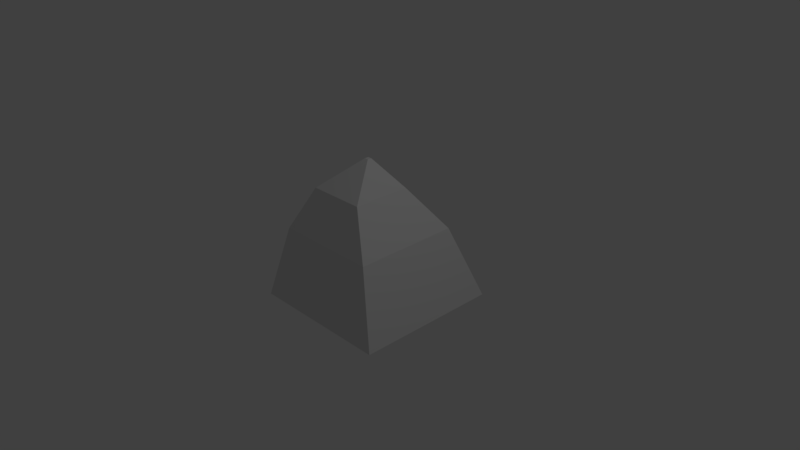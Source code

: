 # Source: jonas.blend  (saved by Blender 2.79.0; exported with 4.5.12 LTS)
import bpy
from mathutils import Matrix  # noqa: F401  (used for matrix-valued properties, if any)

bpy.ops.wm.read_factory_settings(use_empty=True)
scene = bpy.context.scene
scene.name = 'Scene'

# ---- collections
col_collection_1 = bpy.data.collections.new('Collection 1'); scene.collection.children.link(col_collection_1)

# ---- world
world_world = bpy.data.worlds.new('World'); scene.world = world_world
world_world.color = (0.05088, 0.05088, 0.05088)
world_world.use_sun_shadow = False
world_world.sun_shadow_jitter_overblur = 0.0
world_world.cycles.sampling_method = 'MANUAL'

# ---- cameras
cam_camera = bpy.data.cameras.new('Camera')
cam_camera.clip_end = 100.0
cam_camera.lens = 35.0
cam_camera.sensor_width = 32.0
cam_camera.sensor_height = 18.0
cam_camera.ortho_scale = 7.314
cam_camera.dof.focus_distance = 0.0
cam_camera.dof.aperture_fstop = 128.0

# ---- lights
light_lamp = bpy.data.lights.new('Lamp', 'POINT')
light_lamp.transmission_factor = 0.0
light_lamp.cutoff_distance = 30.0
light_lamp.energy = 100.0
light_lamp.shadow_buffer_clip_start = 1.001
light_lamp.shadow_soft_size = 0.1
light_lamp.shadow_maximum_resolution = 0.006
light_lamp.use_absolute_resolution = True

# ---- meshes
me_plane = bpy.data.meshes.new('Plane')
me_plane.from_pydata([(-1.003, -1.01, 0.03495), (0.9971, -1.017, 0.05506), (-0.9962, 0.9899, 0.05765), (1.004, 0.9831, 0.07776), (-0.008127, -0.02188, 0.05617), (0.008903, -0.02194, 0.05635), (-0.008072, -0.004848, 0.05637), (0.008959, -0.004906, 0.05654), (-1.003, -1.01, 0.03495), (0.9971, -1.017, 0.05506), (-0.7337, -0.8366, 1.056), (0.7087, -0.8415, 1.071), (-0.729, 0.6059, 1.073), (0.7134, 0.601, 1.087), (-0.7337, -0.8366, 1.056), (0.7087, -0.8415, 1.071), (-0.9962, 0.9899, 0.05765), (-0.008072, -0.004848, 0.05637), (-0.7337, -0.8366, 1.056), (0.7087, -0.8415, 1.071), (-0.729, 0.6059, 1.073), (0.7134, 0.601, 1.087), (-0.7337, -0.8366, 1.056), (0.7087, -0.8415, 1.071), (-0.3271, -1.209, 1.405), (-0.3243, -0.3721, 1.414), (0.5099, -1.212, 1.413), (-0.3271, -1.209, 1.405), (-0.3243, -0.3721, 1.414), (0.5099, -1.212, 1.413), (-0.4128, -0.6269, 1.662), (0.3771, -0.6296, 1.669), (-0.4102, 0.1629, 1.67), (0.3797, 0.1602, 1.678), (-0.4128, -0.6269, 1.662), (0.3771, -0.6296, 1.669), (-0.4128, -0.6269, 1.662), (0.3771, -0.6296, 1.669), (-0.4102, 0.1629, 1.67), (0.3797, 0.1602, 1.678), (-0.4128, -0.6269, 1.662), (0.3771, -0.6296, 1.669), (0.03426, -0.1976, 2.068), (0.08998, -0.1978, 2.069), (0.03444, -0.1419, 2.069), (0.09016, -0.1421, 2.069), (0.03426, -0.1976, 2.068), (0.08998, -0.1978, 2.069)], [(29, 26), (28, 25), (27, 24)], [(0, 2, 3, 1), (4, 5, 7, 6), (1, 3, 7, 5), (2, 0, 4, 6), (3, 2, 6, 7), (0, 1, 5, 4), (1, 0, 8, 9), (3, 1, 11, 13), (0, 2, 12, 10), (2, 3, 13, 12), (9, 8, 14, 15), (2, 12, 20, 16), (6, 2, 16, 17), (15, 14, 22, 23), (13, 11, 19, 21), (12, 13, 21, 20), (10, 12, 20, 18), (23, 22, 34, 35), (21, 19, 31, 33), (20, 21, 33, 32), (18, 20, 32, 30), (32, 33, 39, 38), (30, 32, 38, 36), (35, 34, 40, 41), (33, 31, 37, 39), (41, 40, 46, 47), (39, 37, 43, 45), (38, 39, 45, 44), (36, 38, 44, 42), (42, 44, 45, 43, 47, 46)])
_uv = me_plane.uv_layers.new(name='UVMap')
_uv.uv.foreach_set('vector', [0.6481, 0.7129, 0.6481, 0.4145, 0.9465, 0.4145, 0.9465, 0.7129, 0.4962, 0.562, 0.5014, 0.5621, 0.5013, 0.5672, 0.4962, 0.5672, 0.6478, 0.4158, 0.6477, 0.713, 0.5013, 0.5672, 0.5014, 0.5621, 0.3461, 0.7137, 0.3497, 0.4145, 0.4962, 0.562, 0.4962, 0.5672, 0.6477, 0.713, 0.3514, 0.7137, 0.4962, 0.5672, 0.5013, 0.5672, 0.3497, 0.4145, 0.6478, 0.4158, 0.5014, 0.5621, 0.4962, 0.562, 0.05354, 0.4145, 0.3458, 0.4145, 0.3458, 0.4196, 0.05354, 0.4196, 0.5787, 0.05277, 0.8021, 0.2082, 0.7042, 0.3086, 0.5347, 0.1991, 0.05354, 0.3056, 0.2349, 0.0481, 0.3369, 0.1915, 0.2061, 0.3772, 0.3079, 0.04277, 0.5787, 0.05277, 0.5347, 0.1991, 0.3403, 0.1907, 0.05354, 0.4196, 0.3458, 0.4196, 0.305, 0.5706, 0.09427, 0.5706, 0.8042, 0.1422, 0.8042, 0.2416, 0.8024, 0.2416, 0.8024, 0.1422, 0.8042, 0.04277, 0.8042, 0.1422, 0.8024, 0.1422, 0.8024, 0.04279, 0.09427, 0.5706, 0.305, 0.5706, 0.305, 0.5743, 0.09427, 0.5743, 0.5347, 0.1991, 0.7042, 0.3086, 0.702, 0.3121, 0.5337, 0.2025, 0.3403, 0.1907, 0.5347, 0.1991, 0.5337, 0.2025, 0.3401, 0.1938, 0.2061, 0.3772, 0.3369, 0.1915, 0.3401, 0.1938, 0.2094, 0.3795, 0.09427, 0.5743, 0.305, 0.5743, 0.2574, 0.6675, 0.1419, 0.6675, 0.5337, 0.2025, 0.702, 0.3121, 0.6194, 0.3757, 0.508, 0.3021, 0.3401, 0.1938, 0.5337, 0.2025, 0.508, 0.3021, 0.3907, 0.3142, 0.2094, 0.3795, 0.3401, 0.1938, 0.3907, 0.3142, 0.3104, 0.413, 0.3907, 0.3142, 0.508, 0.3021, 0.5075, 0.3046, 0.3918, 0.316, 0.3104, 0.413, 0.3907, 0.3142, 0.3918, 0.316, 0.3119, 0.4142, 0.1419, 0.6675, 0.2574, 0.6675, 0.2574, 0.6695, 0.1419, 0.6695, 0.508, 0.3021, 0.6194, 0.3757, 0.6179, 0.378, 0.5075, 0.3046, 0.1419, 0.6695, 0.2574, 0.6695, 0.1917, 0.7556, 0.1835, 0.7556, 0.5075, 0.3046, 0.6179, 0.378, 0.4867, 0.4094, 0.4787, 0.4008, 0.3918, 0.316, 0.5075, 0.3046, 0.4787, 0.4008, 0.467, 0.4034, 0.3119, 0.4142, 0.3918, 0.316, 0.467, 0.4034, 0.4622, 0.4142, 0.6482, 0.7132, 0.6565, 0.7132, 0.6565, 0.7214, 0.6482, 0.7214, 0.6481, 0.7214, 0.6481, 0.7132])
me_plane.use_remesh_preserve_volume = False
me_plane.use_remesh_preserve_attributes = False
me_plane.use_mirror_vertex_groups = False
me_plane.update()

# ---- objects
ob_plane = bpy.data.objects.new('Plane', me_plane)
ob_lamp = bpy.data.objects.new('Lamp', light_lamp)
ob_camera = bpy.data.objects.new('Camera', cam_camera)

# ---- transforms, parenting, visibility, modifiers, constraints
ob_plane.location = (-0.05677, 0.1733, -0.7456)
ob_plane.lineart.crease_threshold = 0.0
ob_lamp.location = (4.076, 1.005, 5.904)
ob_lamp.rotation_euler = (0.6503, 0.05522, 1.866)
ob_lamp.lock_rotations_4d = False
ob_lamp.empty_display_type = 'ARROWS'
ob_lamp.color = (0.0, 0.0, 0.0, 0.0)
ob_lamp.lineart.crease_threshold = 0.0
ob_camera.location = (7.481, -6.508, 5.344)
ob_camera.rotation_euler = (1.109, 0.0, 0.8149)
ob_camera.lock_rotations_4d = False
ob_camera.empty_display_type = 'ARROWS'
ob_camera.color = (0.0, 0.0, 0.0, 0.0)
ob_camera.display_type = 'WIRE'
ob_camera.lineart.crease_threshold = 0.0

# ---- collection membership
col_collection_1.objects.link(ob_plane)
col_collection_1.objects.link(ob_lamp)
col_collection_1.objects.link(ob_camera)

# ---- scene / render settings (as saved in the file)
scene.camera = ob_camera
scene.frame_start = 1; scene.frame_end = 250; scene.frame_set(1)
scene.render.engine = 'BLENDER_EEVEE_NEXT'
scene.render.resolution_percentage = 50
scene.render.dither_intensity = 0.0
scene.cycles.use_denoising = False
scene.cycles.samples = 128
scene.cycles.sampling_pattern = 'TABULATED_SOBOL'
scene.cycles.use_adaptive_sampling = False
scene.cycles.use_light_tree = False
scene.cycles.blur_glossy = 0.0
scene.cycles.sample_clamp_indirect = 0.0
scene.view_settings.view_transform = 'Standard'
bpy.context.view_layer.update()
